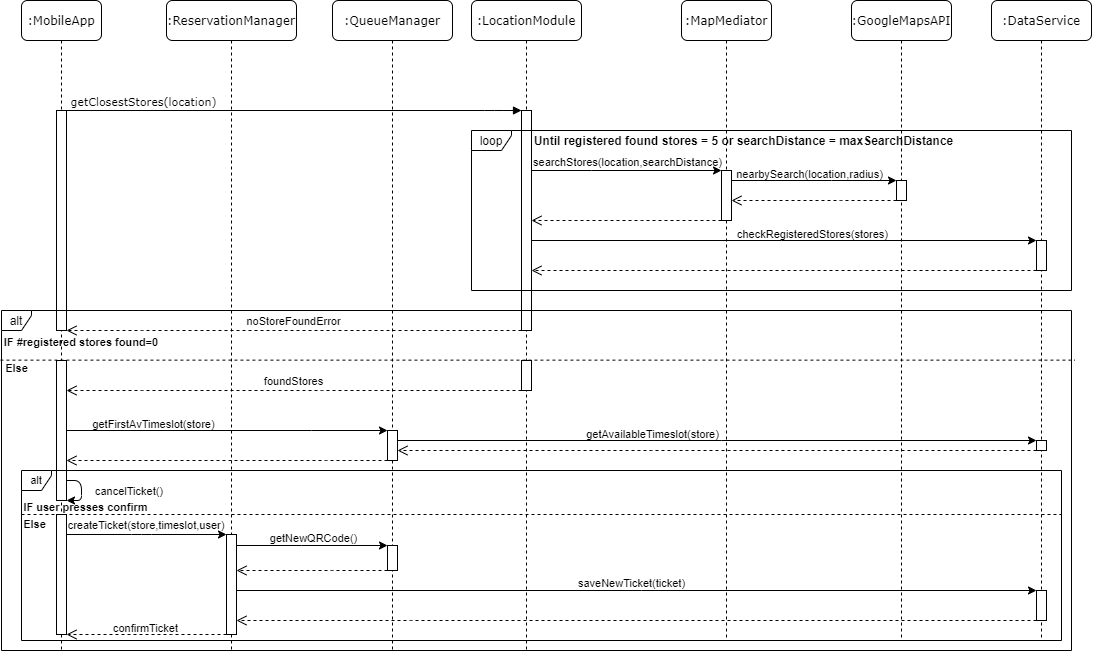

The diagram above was exported from draw.io. Its source (the exported page's mxGraphModel, read from the mxfile embedded in the PNG):
<mxGraphModel dx="1038" dy="607" grid="1" gridSize="10" guides="1" tooltips="1" connect="1" arrows="1" fold="1" page="1" pageScale="1" pageWidth="1100" pageHeight="850" background="#ffffff" math="0" shadow="0">
  <root>
    <mxCell id="0" />
    <mxCell id="1" parent="0" />
    <mxCell id="7baba1c4bc27f4b0-2" value=":ReservationManager" style="shape=umlLifeline;perimeter=lifelinePerimeter;whiteSpace=wrap;html=1;container=1;collapsible=0;recursiveResize=0;outlineConnect=0;rounded=1;shadow=0;comic=0;labelBackgroundColor=none;strokeWidth=1;fontFamily=Verdana;fontSize=12;align=center;" parent="1" vertex="1">
      <mxGeometry x="175" y="80" width="130" height="650" as="geometry" />
    </mxCell>
    <mxCell id="Kjj-f9gz36GSLxjsLu7W-51" value="" style="html=1;points=[];perimeter=orthogonalPerimeter;rounded=0;shadow=0;comic=0;labelBackgroundColor=none;strokeWidth=1;fontFamily=Verdana;fontSize=12;align=center;" parent="7baba1c4bc27f4b0-2" vertex="1">
      <mxGeometry x="60" y="534" width="10" height="100" as="geometry" />
    </mxCell>
    <mxCell id="7baba1c4bc27f4b0-3" value=":QueueManager" style="shape=umlLifeline;perimeter=lifelinePerimeter;whiteSpace=wrap;html=1;container=1;collapsible=0;recursiveResize=0;outlineConnect=0;rounded=1;shadow=0;comic=0;labelBackgroundColor=none;strokeWidth=1;fontFamily=Verdana;fontSize=12;align=center;" parent="1" vertex="1">
      <mxGeometry x="341" y="80" width="120" height="650" as="geometry" />
    </mxCell>
    <mxCell id="Kjj-f9gz36GSLxjsLu7W-35" value="" style="html=1;points=[];perimeter=orthogonalPerimeter;rounded=0;shadow=0;comic=0;labelBackgroundColor=none;strokeWidth=1;fontFamily=Verdana;fontSize=12;align=center;" parent="7baba1c4bc27f4b0-3" vertex="1">
      <mxGeometry x="55" y="430" width="10" height="30" as="geometry" />
    </mxCell>
    <mxCell id="Kjj-f9gz36GSLxjsLu7W-53" value="" style="html=1;points=[];perimeter=orthogonalPerimeter;rounded=0;shadow=0;comic=0;labelBackgroundColor=none;strokeWidth=1;fontFamily=Verdana;fontSize=12;align=center;" parent="7baba1c4bc27f4b0-3" vertex="1">
      <mxGeometry x="55" y="545" width="10" height="25" as="geometry" />
    </mxCell>
    <mxCell id="7baba1c4bc27f4b0-4" value=":LocationModule" style="shape=umlLifeline;perimeter=lifelinePerimeter;whiteSpace=wrap;html=1;container=1;collapsible=0;recursiveResize=0;outlineConnect=0;rounded=1;shadow=0;comic=0;labelBackgroundColor=none;strokeWidth=1;fontFamily=Verdana;fontSize=12;align=center;" parent="1" vertex="1">
      <mxGeometry x="480" y="80" width="110" height="650" as="geometry" />
    </mxCell>
    <mxCell id="Kjj-f9gz36GSLxjsLu7W-1" value="" style="html=1;points=[];perimeter=orthogonalPerimeter;rounded=0;shadow=0;comic=0;labelBackgroundColor=none;strokeWidth=1;fontFamily=Verdana;fontSize=12;align=center;" parent="7baba1c4bc27f4b0-4" vertex="1">
      <mxGeometry x="50" y="110" width="10" height="220" as="geometry" />
    </mxCell>
    <mxCell id="7j1PJ6Efpl6VkVRw9Cbf-1" value="" style="html=1;points=[];perimeter=orthogonalPerimeter;rounded=0;shadow=0;comic=0;labelBackgroundColor=none;strokeWidth=1;fontFamily=Verdana;fontSize=12;align=center;" vertex="1" parent="7baba1c4bc27f4b0-4">
      <mxGeometry x="50" y="360" width="10" height="30" as="geometry" />
    </mxCell>
    <mxCell id="7baba1c4bc27f4b0-5" value=":MapMediator" style="shape=umlLifeline;perimeter=lifelinePerimeter;whiteSpace=wrap;html=1;container=1;collapsible=0;recursiveResize=0;outlineConnect=0;rounded=1;shadow=0;comic=0;labelBackgroundColor=none;strokeWidth=1;fontFamily=Verdana;fontSize=12;align=center;" parent="1" vertex="1">
      <mxGeometry x="690" y="80" width="90" height="640" as="geometry" />
    </mxCell>
    <mxCell id="Kjj-f9gz36GSLxjsLu7W-6" value="" style="html=1;points=[];perimeter=orthogonalPerimeter;rounded=0;shadow=0;comic=0;labelBackgroundColor=none;strokeWidth=1;fontFamily=Verdana;fontSize=12;align=center;" parent="7baba1c4bc27f4b0-5" vertex="1">
      <mxGeometry x="40" y="170" width="10" height="50" as="geometry" />
    </mxCell>
    <mxCell id="7baba1c4bc27f4b0-6" value=":GoogleMapsAPI" style="shape=umlLifeline;perimeter=lifelinePerimeter;whiteSpace=wrap;html=1;container=1;collapsible=0;recursiveResize=0;outlineConnect=0;rounded=1;shadow=0;comic=0;labelBackgroundColor=none;strokeWidth=1;fontFamily=Verdana;fontSize=12;align=center;" parent="1" vertex="1">
      <mxGeometry x="860" y="80" width="100" height="640" as="geometry" />
    </mxCell>
    <mxCell id="Kjj-f9gz36GSLxjsLu7W-9" value="" style="html=1;points=[];perimeter=orthogonalPerimeter;rounded=0;shadow=0;comic=0;labelBackgroundColor=none;strokeWidth=1;fontFamily=Verdana;fontSize=12;align=center;" parent="7baba1c4bc27f4b0-6" vertex="1">
      <mxGeometry x="45" y="180" width="10" height="20" as="geometry" />
    </mxCell>
    <mxCell id="7baba1c4bc27f4b0-7" value=":DataService" style="shape=umlLifeline;perimeter=lifelinePerimeter;whiteSpace=wrap;html=1;container=1;collapsible=0;recursiveResize=0;outlineConnect=0;rounded=1;shadow=0;comic=0;labelBackgroundColor=none;strokeWidth=1;fontFamily=Verdana;fontSize=12;align=center;" parent="1" vertex="1">
      <mxGeometry x="1000" y="80" width="100" height="640" as="geometry" />
    </mxCell>
    <mxCell id="Kjj-f9gz36GSLxjsLu7W-15" value="" style="html=1;points=[];perimeter=orthogonalPerimeter;rounded=0;shadow=0;comic=0;labelBackgroundColor=none;strokeWidth=1;fontFamily=Verdana;fontSize=12;align=center;" parent="7baba1c4bc27f4b0-7" vertex="1">
      <mxGeometry x="45" y="240" width="10" height="30" as="geometry" />
    </mxCell>
    <mxCell id="Kjj-f9gz36GSLxjsLu7W-75" value="" style="html=1;points=[];perimeter=orthogonalPerimeter;rounded=0;shadow=0;comic=0;labelBackgroundColor=none;strokeWidth=1;fontFamily=Verdana;fontSize=12;align=center;" parent="7baba1c4bc27f4b0-7" vertex="1">
      <mxGeometry x="45" y="440" width="10" height="10" as="geometry" />
    </mxCell>
    <mxCell id="7baba1c4bc27f4b0-8" value=":MobileApp" style="shape=umlLifeline;perimeter=lifelinePerimeter;whiteSpace=wrap;html=1;container=1;collapsible=0;recursiveResize=0;outlineConnect=0;rounded=1;shadow=0;comic=0;labelBackgroundColor=none;strokeWidth=1;fontFamily=Verdana;fontSize=12;align=center;" parent="1" vertex="1">
      <mxGeometry x="30" y="80" width="80" height="650" as="geometry" />
    </mxCell>
    <mxCell id="7baba1c4bc27f4b0-9" value="" style="html=1;points=[];perimeter=orthogonalPerimeter;rounded=0;shadow=0;comic=0;labelBackgroundColor=none;strokeWidth=1;fontFamily=Verdana;fontSize=12;align=center;" parent="7baba1c4bc27f4b0-8" vertex="1">
      <mxGeometry x="35" y="110" width="10" height="220" as="geometry" />
    </mxCell>
    <mxCell id="Kjj-f9gz36GSLxjsLu7W-30" value="" style="html=1;points=[];perimeter=orthogonalPerimeter;rounded=0;shadow=0;comic=0;labelBackgroundColor=none;strokeWidth=1;fontFamily=Verdana;fontSize=12;align=center;" parent="7baba1c4bc27f4b0-8" vertex="1">
      <mxGeometry x="35" y="360" width="10" height="140" as="geometry" />
    </mxCell>
    <mxCell id="Kjj-f9gz36GSLxjsLu7W-52" value="" style="html=1;points=[];perimeter=orthogonalPerimeter;rounded=0;shadow=0;comic=0;labelBackgroundColor=none;strokeWidth=1;fontFamily=Verdana;fontSize=12;align=center;" parent="7baba1c4bc27f4b0-8" vertex="1">
      <mxGeometry x="35" y="514" width="10" height="120" as="geometry" />
    </mxCell>
    <mxCell id="7j1PJ6Efpl6VkVRw9Cbf-2" value="" style="endArrow=classic;html=1;" edge="1" parent="7baba1c4bc27f4b0-8">
      <mxGeometry width="50" height="50" relative="1" as="geometry">
        <mxPoint x="45" y="480" as="sourcePoint" />
        <mxPoint x="45" y="500" as="targetPoint" />
        <Array as="points">
          <mxPoint x="60" y="480" />
          <mxPoint x="60" y="500" />
        </Array>
      </mxGeometry>
    </mxCell>
    <mxCell id="7baba1c4bc27f4b0-14" value="getClosestStores(location)" style="html=1;verticalAlign=bottom;endArrow=block;labelBackgroundColor=none;fontFamily=Verdana;fontSize=11;edgeStyle=elbowEdgeStyle;elbow=vertical;" parent="1" source="7baba1c4bc27f4b0-9" target="Kjj-f9gz36GSLxjsLu7W-1" edge="1">
      <mxGeometry x="-0.6629" relative="1" as="geometry">
        <mxPoint x="230" y="190" as="sourcePoint" />
        <mxPoint x="530" y="190" as="targetPoint" />
        <Array as="points">
          <mxPoint x="503" y="190" />
          <mxPoint x="653" y="200" />
        </Array>
        <mxPoint as="offset" />
      </mxGeometry>
    </mxCell>
    <mxCell id="Kjj-f9gz36GSLxjsLu7W-4" value="Until registered found stores = 5 or searchDistance = maxSearchDistance" style="text;html=1;strokeColor=none;fillColor=none;align=center;verticalAlign=middle;whiteSpace=wrap;rounded=0;fontStyle=1" parent="1" vertex="1">
      <mxGeometry x="530" y="210" width="445" height="20" as="geometry" />
    </mxCell>
    <mxCell id="Kjj-f9gz36GSLxjsLu7W-7" style="edgeStyle=orthogonalEdgeStyle;rounded=0;orthogonalLoop=1;jettySize=auto;html=1;" parent="1" source="Kjj-f9gz36GSLxjsLu7W-1" target="Kjj-f9gz36GSLxjsLu7W-6" edge="1">
      <mxGeometry relative="1" as="geometry">
        <Array as="points">
          <mxPoint x="600" y="250" />
          <mxPoint x="600" y="250" />
        </Array>
      </mxGeometry>
    </mxCell>
    <mxCell id="Kjj-f9gz36GSLxjsLu7W-8" value="searchStores(location,searchDistance)" style="edgeLabel;html=1;align=center;verticalAlign=middle;resizable=0;points=[];labelBackgroundColor=none;fontSize=11;" parent="Kjj-f9gz36GSLxjsLu7W-7" vertex="1" connectable="0">
      <mxGeometry x="0.3333" y="-1" relative="1" as="geometry">
        <mxPoint x="-31.33" y="-10" as="offset" />
      </mxGeometry>
    </mxCell>
    <mxCell id="Kjj-f9gz36GSLxjsLu7W-10" style="edgeStyle=orthogonalEdgeStyle;rounded=0;orthogonalLoop=1;jettySize=auto;html=1;" parent="1" source="Kjj-f9gz36GSLxjsLu7W-6" target="Kjj-f9gz36GSLxjsLu7W-9" edge="1">
      <mxGeometry relative="1" as="geometry">
        <Array as="points">
          <mxPoint x="840" y="260" />
          <mxPoint x="840" y="260" />
        </Array>
      </mxGeometry>
    </mxCell>
    <mxCell id="Kjj-f9gz36GSLxjsLu7W-11" value="nearbySearch(location,radius)" style="edgeLabel;html=1;align=center;verticalAlign=middle;resizable=0;points=[];labelBackgroundColor=none;fontSize=11;" parent="Kjj-f9gz36GSLxjsLu7W-10" vertex="1" connectable="0">
      <mxGeometry x="-0.2199" y="-1" relative="1" as="geometry">
        <mxPoint x="13.170000000000002" y="-8" as="offset" />
      </mxGeometry>
    </mxCell>
    <mxCell id="Kjj-f9gz36GSLxjsLu7W-12" value="" style="html=1;verticalAlign=bottom;endArrow=open;dashed=1;endSize=8;" parent="1" source="Kjj-f9gz36GSLxjsLu7W-9" target="Kjj-f9gz36GSLxjsLu7W-6" edge="1">
      <mxGeometry relative="1" as="geometry">
        <mxPoint x="850" y="280" as="sourcePoint" />
        <mxPoint x="770" y="280" as="targetPoint" />
        <Array as="points">
          <mxPoint x="840" y="280" />
        </Array>
      </mxGeometry>
    </mxCell>
    <mxCell id="Kjj-f9gz36GSLxjsLu7W-13" value="" style="html=1;verticalAlign=bottom;endArrow=open;dashed=1;endSize=8;" parent="1" source="Kjj-f9gz36GSLxjsLu7W-6" target="Kjj-f9gz36GSLxjsLu7W-1" edge="1">
      <mxGeometry relative="1" as="geometry">
        <mxPoint x="710" y="300" as="sourcePoint" />
        <mxPoint x="630" y="300" as="targetPoint" />
        <Array as="points">
          <mxPoint x="640" y="300" />
        </Array>
      </mxGeometry>
    </mxCell>
    <mxCell id="Kjj-f9gz36GSLxjsLu7W-16" style="edgeStyle=orthogonalEdgeStyle;rounded=0;orthogonalLoop=1;jettySize=auto;html=1;" parent="1" source="Kjj-f9gz36GSLxjsLu7W-1" target="Kjj-f9gz36GSLxjsLu7W-15" edge="1">
      <mxGeometry relative="1" as="geometry">
        <Array as="points">
          <mxPoint x="790" y="320" />
          <mxPoint x="790" y="320" />
        </Array>
      </mxGeometry>
    </mxCell>
    <mxCell id="Kjj-f9gz36GSLxjsLu7W-17" value="checkRegisteredStores(stores)" style="edgeLabel;html=1;align=center;verticalAlign=middle;resizable=0;points=[];labelBackgroundColor=none;fontSize=11;" parent="Kjj-f9gz36GSLxjsLu7W-16" vertex="1" connectable="0">
      <mxGeometry x="0.0251" relative="1" as="geometry">
        <mxPoint x="21.38" y="-7" as="offset" />
      </mxGeometry>
    </mxCell>
    <mxCell id="Kjj-f9gz36GSLxjsLu7W-18" value="" style="html=1;verticalAlign=bottom;endArrow=open;dashed=1;endSize=8;" parent="1" edge="1">
      <mxGeometry relative="1" as="geometry">
        <mxPoint x="1045" y="350" as="sourcePoint" />
        <mxPoint x="540" y="350" as="targetPoint" />
        <Array as="points">
          <mxPoint x="880" y="350" />
          <mxPoint x="820" y="350" />
          <mxPoint x="700" y="350" />
        </Array>
      </mxGeometry>
    </mxCell>
    <mxCell id="Kjj-f9gz36GSLxjsLu7W-20" value="IF #registered stores found=0" style="text;html=1;strokeColor=none;fillColor=none;align=center;verticalAlign=middle;whiteSpace=wrap;rounded=0;labelBackgroundColor=none;fontStyle=1;fontSize=11;" parent="1" vertex="1">
      <mxGeometry x="11" y="410" width="158" height="23" as="geometry" />
    </mxCell>
    <mxCell id="Kjj-f9gz36GSLxjsLu7W-23" value="noStoreFoundError" style="html=1;verticalAlign=bottom;endArrow=open;dashed=1;endSize=8;fontSize=11;labelBackgroundColor=none;" parent="1" source="Kjj-f9gz36GSLxjsLu7W-1" target="7baba1c4bc27f4b0-9" edge="1">
      <mxGeometry relative="1" as="geometry">
        <mxPoint x="220" y="410" as="sourcePoint" />
        <mxPoint x="100" y="446.58" as="targetPoint" />
        <Array as="points">
          <mxPoint x="160" y="410" />
        </Array>
      </mxGeometry>
    </mxCell>
    <mxCell id="Kjj-f9gz36GSLxjsLu7W-24" value="" style="endArrow=none;dashed=1;html=1;fontSize=11;exitX=-0.001;exitY=0.146;exitDx=0;exitDy=0;exitPerimeter=0;entryX=1.003;entryY=0.146;entryDx=0;entryDy=0;entryPerimeter=0;" parent="1" source="Kjj-f9gz36GSLxjsLu7W-19" target="Kjj-f9gz36GSLxjsLu7W-19" edge="1">
      <mxGeometry width="50" height="50" relative="1" as="geometry">
        <mxPoint x="410" y="520" as="sourcePoint" />
        <mxPoint x="460" y="470" as="targetPoint" />
      </mxGeometry>
    </mxCell>
    <mxCell id="Kjj-f9gz36GSLxjsLu7W-25" value="Else" style="text;html=1;strokeColor=none;fillColor=none;align=center;verticalAlign=middle;whiteSpace=wrap;rounded=0;labelBackgroundColor=none;fontStyle=1;fontSize=11;" parent="1" vertex="1">
      <mxGeometry x="11" y="441" width="29" height="13" as="geometry" />
    </mxCell>
    <mxCell id="Kjj-f9gz36GSLxjsLu7W-28" value="foundStores" style="html=1;verticalAlign=bottom;endArrow=open;dashed=1;endSize=8;fontSize=11;labelBackgroundColor=none;" parent="1" source="7j1PJ6Efpl6VkVRw9Cbf-1" target="Kjj-f9gz36GSLxjsLu7W-30" edge="1">
      <mxGeometry relative="1" as="geometry">
        <mxPoint x="220" y="480" as="sourcePoint" />
        <mxPoint x="170" y="480" as="targetPoint" />
        <Array as="points">
          <mxPoint x="340" y="470" />
          <mxPoint x="160" y="470" />
        </Array>
      </mxGeometry>
    </mxCell>
    <mxCell id="Kjj-f9gz36GSLxjsLu7W-36" style="edgeStyle=orthogonalEdgeStyle;rounded=0;orthogonalLoop=1;jettySize=auto;html=1;fontSize=11;" parent="1" target="Kjj-f9gz36GSLxjsLu7W-35" edge="1" source="Kjj-f9gz36GSLxjsLu7W-30">
      <mxGeometry relative="1" as="geometry">
        <mxPoint x="230" y="510" as="sourcePoint" />
        <Array as="points">
          <mxPoint x="320" y="510" />
          <mxPoint x="320" y="510" />
        </Array>
      </mxGeometry>
    </mxCell>
    <mxCell id="Kjj-f9gz36GSLxjsLu7W-37" value="getFirstAvTimeslot(store)" style="edgeLabel;html=1;align=center;verticalAlign=middle;resizable=0;points=[];fontSize=11;labelBackgroundColor=none;" parent="Kjj-f9gz36GSLxjsLu7W-36" vertex="1" connectable="0">
      <mxGeometry x="0.1319" y="-1" relative="1" as="geometry">
        <mxPoint x="-95.83" y="-8" as="offset" />
      </mxGeometry>
    </mxCell>
    <mxCell id="Kjj-f9gz36GSLxjsLu7W-38" value="" style="html=1;verticalAlign=bottom;endArrow=open;dashed=1;endSize=8;fontSize=11;" parent="1" source="Kjj-f9gz36GSLxjsLu7W-35" target="Kjj-f9gz36GSLxjsLu7W-30" edge="1">
      <mxGeometry relative="1" as="geometry">
        <mxPoint x="395.0000000000001" y="530" as="sourcePoint" />
        <mxPoint x="230" y="540" as="targetPoint" />
        <Array as="points">
          <mxPoint x="325" y="540" />
        </Array>
      </mxGeometry>
    </mxCell>
    <mxCell id="Kjj-f9gz36GSLxjsLu7W-41" value="IF user presses confirm" style="text;html=1;strokeColor=none;fillColor=none;align=center;verticalAlign=middle;whiteSpace=wrap;rounded=0;labelBackgroundColor=none;fontStyle=1;fontSize=11;" parent="1" vertex="1">
      <mxGeometry x="29" y="580" width="131" height="13" as="geometry" />
    </mxCell>
    <mxCell id="Kjj-f9gz36GSLxjsLu7W-49" value="" style="endArrow=none;dashed=1;html=1;fontSize=11;exitX=0;exitY=0;exitDx=0;exitDy=0;" parent="1" edge="1">
      <mxGeometry width="50" height="50" relative="1" as="geometry">
        <mxPoint x="30" y="594" as="sourcePoint" />
        <mxPoint x="1070" y="594" as="targetPoint" />
      </mxGeometry>
    </mxCell>
    <mxCell id="Kjj-f9gz36GSLxjsLu7W-50" value="Else" style="text;html=1;strokeColor=none;fillColor=none;align=center;verticalAlign=middle;whiteSpace=wrap;rounded=0;labelBackgroundColor=none;fontStyle=1;fontSize=11;" parent="1" vertex="1">
      <mxGeometry x="30" y="597" width="27" height="13" as="geometry" />
    </mxCell>
    <mxCell id="Kjj-f9gz36GSLxjsLu7W-54" style="edgeStyle=orthogonalEdgeStyle;rounded=0;orthogonalLoop=1;jettySize=auto;html=1;fontSize=11;" parent="1" source="Kjj-f9gz36GSLxjsLu7W-51" target="Kjj-f9gz36GSLxjsLu7W-53" edge="1">
      <mxGeometry relative="1" as="geometry">
        <Array as="points">
          <mxPoint x="310" y="625" />
          <mxPoint x="310" y="625" />
        </Array>
      </mxGeometry>
    </mxCell>
    <mxCell id="Kjj-f9gz36GSLxjsLu7W-58" value="getNewQRCode()" style="edgeLabel;html=1;align=center;verticalAlign=middle;resizable=0;points=[];fontSize=11;labelBackgroundColor=none;" parent="Kjj-f9gz36GSLxjsLu7W-54" vertex="1" connectable="0">
      <mxGeometry x="0.1314" y="-1" relative="1" as="geometry">
        <mxPoint x="-8.14" y="-8.53" as="offset" />
      </mxGeometry>
    </mxCell>
    <mxCell id="Kjj-f9gz36GSLxjsLu7W-59" value="" style="html=1;verticalAlign=bottom;endArrow=open;dashed=1;endSize=8;fontSize=11;" parent="1" source="Kjj-f9gz36GSLxjsLu7W-53" target="Kjj-f9gz36GSLxjsLu7W-51" edge="1">
      <mxGeometry relative="1" as="geometry">
        <mxPoint x="385" y="640" as="sourcePoint" />
        <mxPoint x="250" y="640" as="targetPoint" />
        <Array as="points">
          <mxPoint x="350" y="650" />
        </Array>
      </mxGeometry>
    </mxCell>
    <mxCell id="Kjj-f9gz36GSLxjsLu7W-68" value="" style="html=1;points=[];perimeter=orthogonalPerimeter;rounded=0;shadow=0;comic=0;labelBackgroundColor=none;strokeWidth=1;fontFamily=Verdana;fontSize=12;align=center;" parent="1" vertex="1">
      <mxGeometry x="1045" y="670" width="10" height="30" as="geometry" />
    </mxCell>
    <mxCell id="Kjj-f9gz36GSLxjsLu7W-69" style="edgeStyle=orthogonalEdgeStyle;rounded=0;orthogonalLoop=1;jettySize=auto;html=1;fontSize=10;" parent="1" source="Kjj-f9gz36GSLxjsLu7W-51" target="Kjj-f9gz36GSLxjsLu7W-68" edge="1">
      <mxGeometry relative="1" as="geometry">
        <Array as="points">
          <mxPoint x="650" y="670" />
          <mxPoint x="650" y="670" />
        </Array>
      </mxGeometry>
    </mxCell>
    <mxCell id="Kjj-f9gz36GSLxjsLu7W-73" value="saveNewTicket(ticket)" style="edgeLabel;html=1;align=center;verticalAlign=middle;resizable=0;points=[];fontSize=11;labelBackgroundColor=none;" parent="Kjj-f9gz36GSLxjsLu7W-69" vertex="1" connectable="0">
      <mxGeometry x="-0.1185" y="-3" relative="1" as="geometry">
        <mxPoint x="41" y="-11" as="offset" />
      </mxGeometry>
    </mxCell>
    <mxCell id="Kjj-f9gz36GSLxjsLu7W-70" value="" style="html=1;verticalAlign=bottom;endArrow=open;dashed=1;endSize=8;fontSize=11;" parent="1" source="Kjj-f9gz36GSLxjsLu7W-68" target="Kjj-f9gz36GSLxjsLu7W-51" edge="1">
      <mxGeometry relative="1" as="geometry">
        <mxPoint x="445" y="700" as="sourcePoint" />
        <mxPoint x="310" y="700" as="targetPoint" />
        <Array as="points">
          <mxPoint x="410" y="700" />
        </Array>
      </mxGeometry>
    </mxCell>
    <mxCell id="Kjj-f9gz36GSLxjsLu7W-71" value="" style="html=1;verticalAlign=bottom;endArrow=open;dashed=1;endSize=8;fontSize=11;" parent="1" source="Kjj-f9gz36GSLxjsLu7W-51" target="Kjj-f9gz36GSLxjsLu7W-52" edge="1">
      <mxGeometry relative="1" as="geometry">
        <mxPoint x="220.0000000000001" y="714" as="sourcePoint" />
        <mxPoint x="85" y="714" as="targetPoint" />
        <Array as="points">
          <mxPoint x="190" y="714" />
        </Array>
      </mxGeometry>
    </mxCell>
    <mxCell id="Kjj-f9gz36GSLxjsLu7W-72" value="confirmTicket" style="edgeLabel;html=1;align=center;verticalAlign=middle;resizable=0;points=[];fontSize=11;labelBackgroundColor=none;" parent="Kjj-f9gz36GSLxjsLu7W-71" vertex="1" connectable="0">
      <mxGeometry x="0.0759" y="2" relative="1" as="geometry">
        <mxPoint x="4" y="-9" as="offset" />
      </mxGeometry>
    </mxCell>
    <mxCell id="Kjj-f9gz36GSLxjsLu7W-76" style="edgeStyle=orthogonalEdgeStyle;rounded=0;orthogonalLoop=1;jettySize=auto;html=1;fontSize=10;" parent="1" source="Kjj-f9gz36GSLxjsLu7W-35" target="Kjj-f9gz36GSLxjsLu7W-75" edge="1">
      <mxGeometry relative="1" as="geometry">
        <Array as="points">
          <mxPoint x="730" y="520" />
          <mxPoint x="730" y="520" />
        </Array>
      </mxGeometry>
    </mxCell>
    <mxCell id="Kjj-f9gz36GSLxjsLu7W-77" value="getAvailableTimeslot(store)" style="edgeLabel;html=1;align=center;verticalAlign=middle;resizable=0;points=[];fontSize=11;labelBackgroundColor=none;" parent="Kjj-f9gz36GSLxjsLu7W-76" vertex="1" connectable="0">
      <mxGeometry x="-0.1437" y="3" relative="1" as="geometry">
        <mxPoint x="-20" y="-4" as="offset" />
      </mxGeometry>
    </mxCell>
    <mxCell id="Kjj-f9gz36GSLxjsLu7W-78" value="" style="html=1;verticalAlign=bottom;endArrow=open;dashed=1;endSize=8;" parent="1" source="Kjj-f9gz36GSLxjsLu7W-75" target="Kjj-f9gz36GSLxjsLu7W-35" edge="1">
      <mxGeometry relative="1" as="geometry">
        <mxPoint x="1015" y="540" as="sourcePoint" />
        <mxPoint x="510" y="540" as="targetPoint" />
        <Array as="points">
          <mxPoint x="670" y="530" />
        </Array>
      </mxGeometry>
    </mxCell>
    <mxCell id="7j1PJ6Efpl6VkVRw9Cbf-5" value="&lt;font style=&quot;font-size: 11px&quot;&gt;cancelTicket()&lt;/font&gt;" style="text;html=1;strokeColor=none;fillColor=none;align=center;verticalAlign=middle;whiteSpace=wrap;rounded=0;" vertex="1" parent="1">
      <mxGeometry x="103" y="560" width="70" height="20" as="geometry" />
    </mxCell>
    <mxCell id="7j1PJ6Efpl6VkVRw9Cbf-7" value="" style="endArrow=classic;html=1;" edge="1" parent="1" source="Kjj-f9gz36GSLxjsLu7W-52" target="Kjj-f9gz36GSLxjsLu7W-51">
      <mxGeometry width="50" height="50" relative="1" as="geometry">
        <mxPoint x="280" y="660" as="sourcePoint" />
        <mxPoint x="330" y="610" as="targetPoint" />
        <Array as="points">
          <mxPoint x="150" y="614" />
        </Array>
      </mxGeometry>
    </mxCell>
    <mxCell id="7j1PJ6Efpl6VkVRw9Cbf-8" value="&lt;font style=&quot;font-size: 11px&quot;&gt;createTicket(store,timeslot,user)&lt;/font&gt;" style="text;html=1;strokeColor=none;fillColor=none;align=center;verticalAlign=middle;whiteSpace=wrap;rounded=0;" vertex="1" parent="1">
      <mxGeometry x="85" y="600" width="140" height="7" as="geometry" />
    </mxCell>
    <mxCell id="Kjj-f9gz36GSLxjsLu7W-40" value="alt" style="shape=umlFrame;whiteSpace=wrap;html=1;labelBackgroundColor=none;fontSize=11;width=30;height=20;" parent="1" vertex="1">
      <mxGeometry x="30" y="550" width="1040" height="170" as="geometry" />
    </mxCell>
    <mxCell id="Kjj-f9gz36GSLxjsLu7W-19" value="alt" style="shape=umlFrame;whiteSpace=wrap;html=1;labelBackgroundColor=none;width=30;height=20;" parent="1" vertex="1">
      <mxGeometry x="10" y="390" width="1070" height="340" as="geometry" />
    </mxCell>
    <mxCell id="Kjj-f9gz36GSLxjsLu7W-3" value="loop" style="shape=umlFrame;whiteSpace=wrap;html=1;fontSize=12;width=40;height=20;" parent="1" vertex="1">
      <mxGeometry x="480" y="210" width="600" height="160" as="geometry" />
    </mxCell>
  </root>
</mxGraphModel>